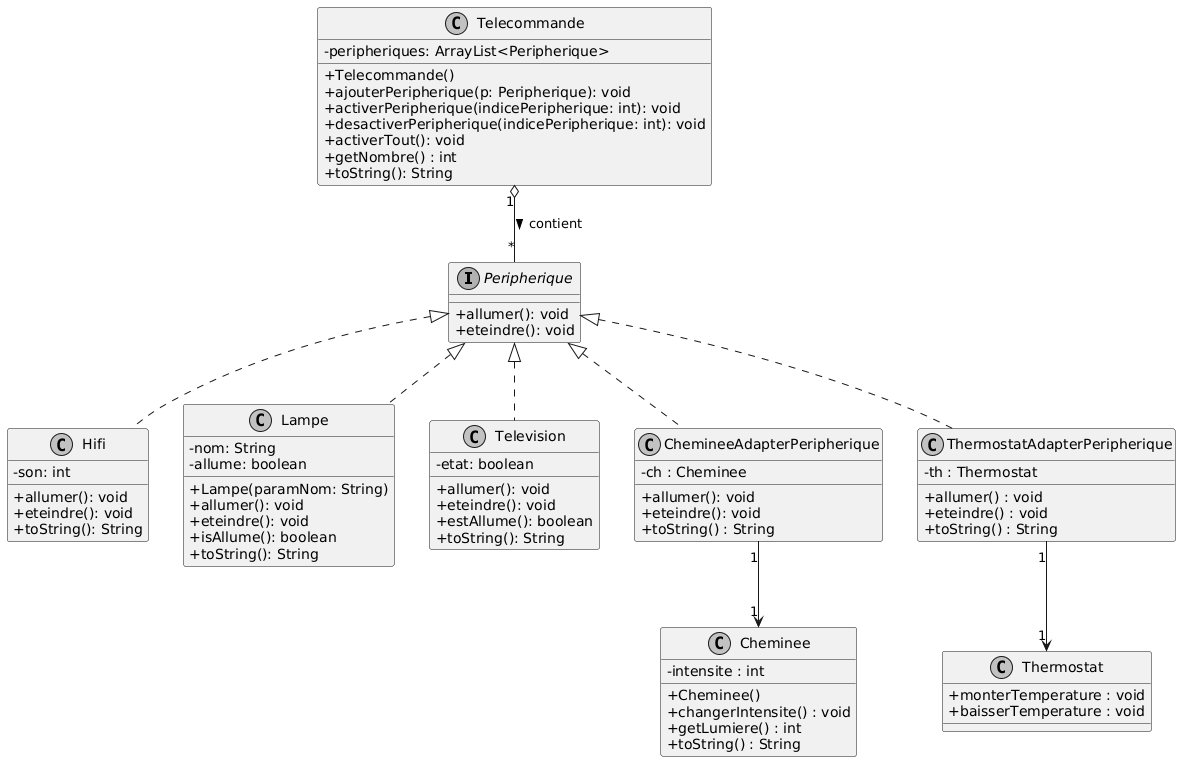

The diagram above was rendered by PlantUML. Its source (embedded in the PNG):
@startuml
skinparam classAttributeIconSize 0
skinparam monochrome true
skinparam shadowing false

interface Peripherique {
    + allumer(): void
    + eteindre(): void
}

class Hifi {
    - son: int
    + allumer(): void
    + eteindre(): void
    + toString(): String
}

class Lampe {
    - nom: String
    - allume: boolean
    + Lampe(paramNom: String)
    + allumer(): void
    + eteindre(): void
    + isAllume(): boolean
    + toString(): String
}

class Television {
    - etat: boolean
    + allumer(): void
    + eteindre(): void
    + estAllume(): boolean
    + toString(): String
}

class Telecommande {
    - peripheriques: ArrayList<Peripherique>
    + Telecommande()
    + ajouterPeripherique(p: Peripherique): void
    + activerPeripherique(indicePeripherique: int): void
    + desactiverPeripherique(indicePeripherique: int): void
    + activerTout(): void
    + getNombre() : int
    + toString(): String
}

class Cheminee{
    - intensite : int
    + Cheminee()
    + changerIntensite() : void
    + getLumiere() : int
    + toString() : String
}

class ChemineeAdapterPeripherique{
    - ch : Cheminee
    + allumer(): void
    + eteindre(): void
    + toString() : String
}

class ThermostatAdapterPeripherique{
    - th : Thermostat
    + allumer() : void
    + eteindre() : void
    + toString() : String
}

class Thermostat{
    + monterTemperature : void
    + baisserTemperature : void
}

' Relations d'implémentation
Peripherique <|.. Hifi
Peripherique <|.. Lampe
Peripherique <|.. Television
Peripherique <|.. ChemineeAdapterPeripherique
Peripherique <|.. ThermostatAdapterPeripherique

' Relation de composition/agrégation
Telecommande "1" o-- "*" Peripherique : contient >
ChemineeAdapterPeripherique "1" --> "1" Cheminee
ThermostatAdapterPeripherique "1" --> "1" Thermostat
@enduml